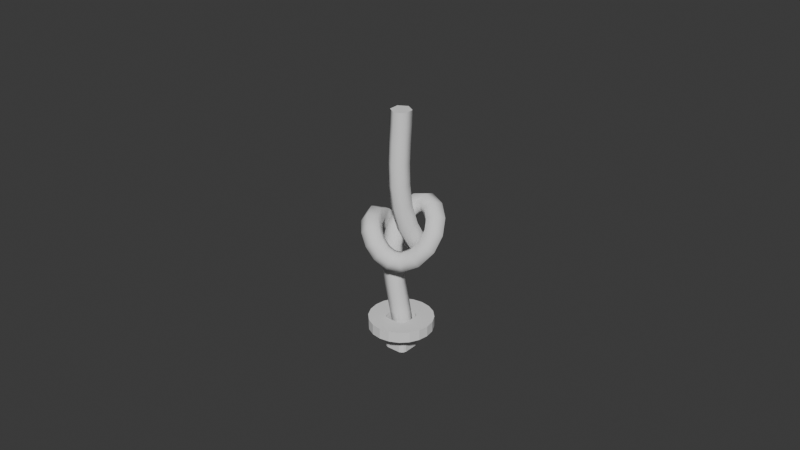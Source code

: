 # Source: TeatherLinkRune.blend  (saved by Blender 4.4.32; exported with 4.5.12 LTS)
import bpy
from mathutils import Matrix  # noqa: F401  (used for matrix-valued properties, if any)

bpy.ops.wm.read_factory_settings(use_empty=True)
scene = bpy.context.scene
scene.name = 'Scene'

# ---- collections
col_collection = bpy.data.collections.new('Collection'); scene.collection.children.link(col_collection)

# ---- world
world_world = bpy.data.worlds.new('World'); scene.world = world_world
world_world.use_nodes = True; world_world.node_tree.nodes.clear()
_N = world_world.node_tree.nodes; _L = world_world.node_tree.links
n0 = _N.new('ShaderNodeOutputWorld'); n0.name = 'World Output'; n0.location = (300, 300)
n1 = _N.new('ShaderNodeBackground'); n1.name = 'Background'; n1.location = (10, 300)
n1.inputs[0].default_value = (0.05088, 0.05088, 0.05088, 1.0)
_L.new(n1.outputs[0], n0.inputs[0])
n0.is_active_output = True
world_world.color = (0.05088, 0.05088, 0.05088)
world_world.sun_shadow_jitter_overblur = 0.0

# ---- meshes
me_cube_001 = bpy.data.meshes.new('Cube.001')
me_cube_001.from_pydata([(-0.08794, 0.0, 0.0), (0.0, -0.08876, 0.0), (-0.05239, -0.08874, 0.0), (-0.07001, -0.08141, 0.0), (-0.08059, -0.07084, 0.0), (-0.08792, -0.05322, 0.0), (1.748e-08, -0.2, 0.0), (-0.2, -1.748e-08, 0.0), (-0.1902, -0.0618, 0.0), (-0.1618, -0.1176, 0.0), (-0.1176, -0.1618, 0.0), (-0.0618, -0.1902, 0.0), (0.0, -0.1884, 0.07778), (2.413e-09, -0.2, 0.06679), (-0.2, -2.472e-09, 0.06679), (-0.1883, 0.0, 0.07778), (-0.1902, -0.0618, 0.06679), (-0.1787, -0.06083, 0.07778), (-0.1618, -0.1176, 0.06679), (-0.1525, -0.1122, 0.07778), (-0.1176, -0.1618, 0.06679), (-0.1121, -0.1526, 0.07778), (-0.0618, -0.1902, 0.06679), (-0.06074, -0.1787, 0.07778), (-0.09731, 0.0, 0.07778), (-0.08794, 0.0, 0.0687), (0.0, -0.08876, 0.0687), (0.0, -0.09807, 0.07778), (-0.05325, -0.09806, 0.07778), (-0.05239, -0.08874, 0.0687), (-0.07461, -0.08919, 0.07778), (-0.07001, -0.08141, 0.0687), (-0.08845, -0.07536, 0.07778), (-0.08059, -0.07084, 0.0687), (-0.0973, -0.054, 0.07778), (-0.08792, -0.05322, 0.0687), (-0.07444, 0.0, 0.0), (0.0, -0.07514, 0.0), (-0.04435, -0.07512, 0.0), (-0.05926, -0.06892, 0.0), (-0.06822, -0.05996, 0.0), (-0.07442, -0.04505, 0.0), (0.0, 0.0, 0.2121), (-0.07444, 0.0, 0.2082), (-0.06724, 0.0, 0.2158), (0.0, -0.06788, 0.2158), (0.0, -0.07514, 0.2082), (-0.04435, -0.07512, 0.2082), (-0.04008, -0.0679, 0.2158), (-0.05926, -0.06892, 0.2082), (-0.05359, -0.06232, 0.2158), (-0.06822, -0.05996, 0.2082), (-0.06169, -0.05422, 0.2158), (-0.07442, -0.04505, 0.2082), (-0.06726, -0.04071, 0.2158)], [], [(2, 1, 6, 11), (3, 2, 11, 10), (4, 3, 10, 9), (5, 4, 9, 8), (0, 5, 8, 7), (7, 8, 16, 14), (10, 11, 22, 20), (9, 10, 20, 18), (8, 9, 18, 16), (34, 17, 19, 32), (2, 3, 31, 29), (3, 4, 33, 31), (28, 23, 12, 27), (32, 19, 21, 30), (1, 2, 29, 26), (4, 5, 35, 33), (30, 21, 23, 28), (24, 15, 17, 34), (17, 15, 14, 16), (19, 17, 16, 18), (21, 19, 18, 20), (23, 21, 20, 22), (12, 23, 22, 13), (11, 6, 13, 22), (35, 25, 24, 34), (33, 35, 34, 32), (31, 33, 32, 30), (29, 31, 30, 28), (26, 29, 28, 27), (5, 0, 25, 35), (2, 1, 37, 38), (4, 3, 39, 40), (0, 5, 41, 36), (3, 2, 38, 39), (5, 4, 40, 41), (50, 48, 42), (54, 52, 42), (48, 45, 42), (52, 50, 42), (36, 41, 53, 43), (38, 37, 46, 47), (39, 38, 47, 49), (41, 40, 51, 53), (40, 39, 49, 51), (54, 44, 43, 53), (52, 54, 53, 51), (50, 52, 51, 49), (48, 50, 49, 47), (45, 48, 47, 46), (44, 54, 42)])
_uv = me_cube_001.uv_layers.new(name='UVMap')
_uv.uv.foreach_set('vector', [0.0, 0.0, 0.0, 0.0, 0.0, 0.0, 0.0, 0.0, 0.0, 0.0, 0.0, 0.0, 0.0, 0.0, 0.0, 0.0, 0.0, 0.0, 0.0, 0.0, 0.0, 0.0, 0.0, 0.0, 0.0, 0.0, 0.0, 0.0, 0.0, 0.0, 0.0, 0.0, 0.0, 0.0, 0.0, 0.0, 0.0, 0.0, 0.0, 0.0, 0.0, 0.0, 0.0, 0.0, 0.0, 0.0, 0.0, 0.0, 0.0, 0.0, 0.0, 0.0, 0.0, 0.0, 0.0, 0.0, 0.0, 0.0, 0.0, 0.0, 0.0, 0.0, 0.0, 0.0, 0.0, 0.0, 0.0, 0.0, 0.0, 0.0, 0.0, 0.0, 0.0, 0.0, 0.0, 0.0, 0.0, 0.0, 0.0, 0.0, 0.0, 0.0, 0.0, 0.0, 0.0, 0.0, 0.0, 0.0, 0.0, 0.0, 0.0, 0.0, 0.0, 0.0, 0.0, 0.0, 0.0, 0.0, 0.0, 0.0, 0.0, 0.0, 0.0, 0.0, 0.0, 0.0, 0.0, 0.0, 0.0, 0.0, 0.0, 0.0, 0.0, 0.0, 0.0, 0.0, 0.0, 0.0, 0.0, 0.0, 0.0, 0.0, 0.0, 0.0, 0.0, 0.0, 0.0, 0.0, 0.0, 0.0, 0.0, 0.0, 0.0, 0.0, 0.0, 0.0, 0.0, 0.0, 0.0, 0.0, 0.0, 0.0, 0.0, 0.0, 0.0, 0.0, 0.0, 0.0, 0.0, 0.0, 0.0, 0.0, 0.0, 0.0, 0.0, 0.0, 0.0, 0.0, 0.0, 0.0, 0.0, 0.0, 0.0, 0.0, 0.0, 0.0, 0.0, 0.0, 0.0, 0.0, 0.0, 0.0, 0.0, 0.0, 0.0, 0.0, 0.0, 0.0, 0.0, 0.0, 0.0, 0.0, 0.0, 0.0, 0.0, 0.0, 0.0, 0.0, 0.0, 0.0, 0.0, 0.0, 0.0, 0.0, 0.0, 0.0, 0.0, 0.0, 0.0, 0.0, 0.0, 0.0, 0.0, 0.0, 0.0, 0.0, 0.0, 0.0, 0.0, 0.0, 0.0, 0.0, 0.0, 0.0, 0.0, 0.0, 0.0, 0.0, 0.0, 0.0, 0.0, 0.0, 0.0, 0.0, 0.0, 0.0, 0.0, 0.0, 0.0, 0.0, 0.0, 0.0, 0.0, 0.0, 0.0, 0.0, 0.0, 0.0, 0.0, 0.0, 0.0, 0.0, 0.0, 0.0, 0.0, 0.0, 0.0, 0.0, 0.0, 0.0, 0.0, 0.0, 0.0, 0.0, 0.0, 0.0, 0.0, 0.0, 0.0, 0.0, 0.0, 0.0, 0.0, 0.0, 0.0, 0.0, 0.0, 0.0, 0.0, 0.0, 0.0, 0.0, 0.0, 0.0, 0.0, 0.0, 0.0, 0.0, 0.0, 0.0, 0.0, 0.0, 0.0, 0.0, 0.0, 0.0, 0.0, 0.0, 0.0, 0.0, 0.0, 0.0, 0.0, 0.0, 0.0, 0.0, 0.0, 0.0, 0.0, 0.0, 0.0, 0.0, 0.0, 0.0, 0.0, 0.0, 0.0, 0.0, 0.0, 0.0, 0.0, 0.0, 0.0, 0.0, 0.0, 0.0, 0.0, 0.0, 0.0, 0.0, 0.0, 0.0, 0.0, 0.0, 0.0, 0.0, 0.0, 0.0, 0.0, 0.0, 0.0, 0.0, 0.0, 0.0, 0.0, 0.0, 0.0, 0.0, 0.0, 0.0, 0.0, 0.0, 0.0, 0.0, 0.0, 0.0, 0.0, 0.0, 0.0, 0.0, 0.0, 0.0, 0.0, 0.0, 0.0, 0.0, 0.0, 0.0, 0.0, 0.0, 0.0, 0.0, 0.0, 0.0, 0.0, 0.0, 0.0, 0.0, 0.0, 0.0, 0.0, 0.0, 0.0, 0.0, 0.0, 0.0, 0.0, 0.0, 0.0, 0.0, 0.0, 0.0, 0.0, 0.0, 0.0, 0.0, 0.0, 0.0, 0.0, 0.0])
me_cube_001.update()

# ---- curves / text
cu_b_ziercurve = bpy.data.curves.new('BézierCurve', 'CURVE')
cu_b_ziercurve.dimensions = '3D'
_sp = cu_b_ziercurve.splines.new('BEZIER'); _sp.bezier_points.add(5)
_sp.bezier_points.foreach_set('co', [-1.019, 0.001428, -0.002183, 0.0141, 0.06531, 0.08938, -0.1046, 0.0008819, -0.2574, 0.06539, -0.07232, 0.1913, -0.1664, 0.1213, -0.04916, 0.8383, 0.01665, 0.006162])
_sp.bezier_points.foreach_set('handle_left', [-1.245, -0.001209, -0.001309, -0.3092, -0.1406, 0.007599, -0.007703, 0.3196, -0.4188, 0.2707, -0.1731, -0.04036, -0.3895, 0.3259, 0.07078, 0.5284, 0.01845, 0.003765])
_sp.bezier_points.foreach_set('handle_right', [-0.7917, 0.004064, -0.003058, 0.3289, 0.2658, 0.169, -0.2015, -0.3178, -0.09603, -0.14, 0.02851, 0.423, 0.05665, -0.08326, -0.1691, 1.148, 0.01485, 0.008559])
for _p, _l, _r in zip(_sp.bezier_points, ['ALIGNED', 'ALIGNED', 'ALIGNED', 'ALIGNED', 'ALIGNED', 'ALIGNED'], ['ALIGNED', 'ALIGNED', 'ALIGNED', 'ALIGNED', 'ALIGNED', 'ALIGNED']): _p.handle_left_type = _l; _p.handle_right_type = _r
_sp.order_u = 0
_sp.order_v = 0
_sp.resolution_u = 7
cu_b_ziercurve.use_path = True
cu_b_ziercurve.bevel_resolution = 1
cu_b_ziercurve.bevel_depth = 0.08
cu_b_ziercurve.resolution_u = 7
cu_b_ziercurve.fill_mode = 'FULL'
cu_b_ziercurve.use_fill_caps = True

# ---- objects
ob_b_ziercurve = bpy.data.objects.new('BézierCurve', cu_b_ziercurve)
ob_insocket = bpy.data.objects.new('InSocket', me_cube_001)

# ---- transforms, parenting, visibility, modifiers, constraints
ob_b_ziercurve.location = (0.0, 0.0, 0.1101)
ob_b_ziercurve.rotation_euler = (-0.0, 1.571, 0.0)
ob_b_ziercurve.scale = (0.7852, 0.7852, 0.7852)
ob_insocket.location = (0.0, 0.0, -0.4148)
ob_insocket.rotation_euler = (-2.687e-07, 3.142, 1.175e-14)
_m = ob_insocket.modifiers.new('Mirror', 'MIRROR')
_m.use_axis = (True, True, False)
_m.use_clip = True
_m.use_mirror_merge = False

# ---- collection membership
col_collection.objects.link(ob_b_ziercurve)
col_collection.objects.link(ob_insocket)

# ---- scene / render settings (as saved in the file)
scene.frame_start = 1; scene.frame_end = 250; scene.frame_set(1)
scene.render.engine = 'BLENDER_EEVEE_NEXT'
bpy.context.view_layer.update()

# ---- added for rendering (the .blend has no active camera and no usable light): camera, sun
cam_auto = bpy.data.cameras.new('AutoCamera')
cam_auto.lens = 50.0
cam_auto.sensor_width = 36.0
cam_auto.clip_end = 1000.0
ob_auto_camera = bpy.data.objects.new('AutoCamera', cam_auto)
scene.collection.objects.link(ob_auto_camera)
ob_auto_camera.location = (3.65575, -4.39881, 3.12625)
ob_auto_camera.rotation_euler = (1.09748, -7.21219e-08, 0.694738)
scene.camera = ob_auto_camera
light_auto_sun = bpy.data.lights.new('AutoSun', 'SUN')
light_auto_sun.energy = 3.0
light_auto_sun.angle = 0.0523599
ob_auto_sun = bpy.data.objects.new('AutoSun', light_auto_sun)
scene.collection.objects.link(ob_auto_sun)
ob_auto_sun.rotation_euler = (0.872665, 0.174533, 0.523599)
bpy.context.view_layer.update()
